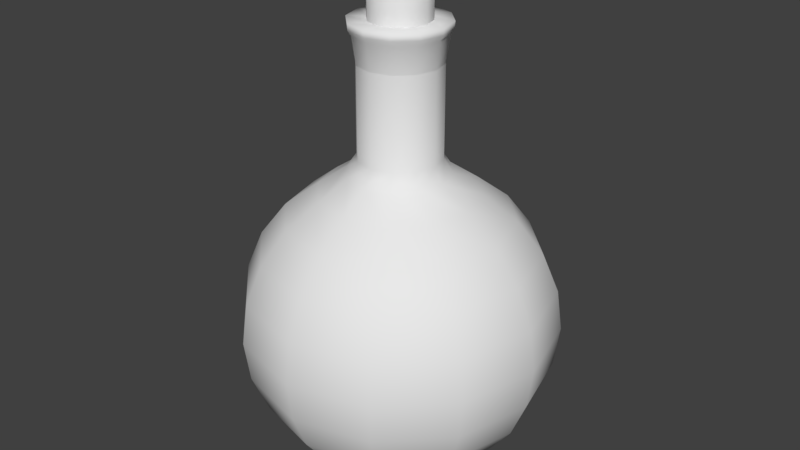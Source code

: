 # Source: healthbonus.blend  (saved by Blender 2.79.2; exported with 4.5.12 LTS)
import bpy
from mathutils import Matrix  # noqa: F401  (used for matrix-valued properties, if any)

bpy.ops.wm.read_factory_settings(use_empty=True)
scene = bpy.context.scene
scene.name = 'Scene'

# ---- collections
col_collection_1 = bpy.data.collections.new('Collection 1'); scene.collection.children.link(col_collection_1)
col_collection_2 = bpy.data.collections.new('Collection 2'); scene.collection.children.link(col_collection_2)
col_collection_3 = bpy.data.collections.new('Collection 3'); scene.collection.children.link(col_collection_3)
col_collection_4 = bpy.data.collections.new('Collection 4'); scene.collection.children.link(col_collection_4)

# ---- world
world_world = bpy.data.worlds.new('World'); scene.world = world_world
world_world.color = (0.05088, 0.05088, 0.05088)
world_world.use_sun_shadow = False
world_world.sun_shadow_jitter_overblur = 0.0
world_world.cycles.sampling_method = 'MANUAL'

# ---- meshes
me_mesh_glass = bpy.data.meshes.new('mesh_glass')
me_mesh_glass.from_pydata([(0.0, 0.7071, 1.573), (0.0, 0.9659, 1.125), (0.0, 0.5, 0.0001264), (0.25, 0.433, 1.732), (0.3536, 0.6124, 1.573), (0.433, 0.75, 1.366), (0.483, 0.8365, 1.125), (0.5, 0.866, 0.8662), (0.483, 0.8365, 0.6073), (0.433, 0.75, 0.3662), (0.3536, 0.6124, 0.159), (0.25, 0.433, 0.0001264), (0.1534, 0.2656, 2.766), (-3.442e-09, 0.3067, 2.766), (0.433, 0.25, 1.732), (0.6124, 0.3536, 1.573), (0.75, 0.433, 1.366), (0.8365, 0.483, 1.125), (0.866, 0.5, 0.8662), (0.8365, 0.483, 0.6073), (0.75, 0.433, 0.3662), (0.6124, 0.3536, 0.159), (0.433, 0.25, 0.0001264), (0.5, 3.8e-07, 1.732), (0.7071, 3.8e-07, 1.573), (0.866, 3.8e-07, 1.366), (0.9659, 3.502e-07, 1.125), (1.0, 3.8e-07, 0.8662), (0.9659, 4.098e-07, 0.6073), (0.866, 3.8e-07, 0.3662), (0.7071, 3.8e-07, 0.159), (0.5, 3.651e-07, 0.0001264), (0.433, -0.25, 1.732), (0.6124, -0.3536, 1.573), (0.75, -0.433, 1.366), (0.8365, -0.483, 1.125), (0.866, -0.5, 0.8662), (0.8365, -0.483, 0.6073), (0.75, -0.433, 0.3662), (0.6124, -0.3536, 0.159), (0.433, -0.25, 0.0001264), (-0.1534, 0.2656, 2.766), (0.25, -0.433, 1.732), (0.3536, -0.6124, 1.573), (0.433, -0.75, 1.366), (0.483, -0.8365, 1.125), (0.5, -0.866, 0.8662), (0.483, -0.8365, 0.6073), (0.433, -0.75, 0.3662), (0.3536, -0.6124, 0.159), (0.25, -0.433, 0.0001264), (-0.2656, 0.1534, 2.766), (-3.079e-08, -0.5, 1.732), (-7.55e-08, -0.7071, 1.573), (-1.589e-08, -0.866, 1.366), (-4.57e-08, -0.9659, 1.125), (-7.55e-08, -1.0, 0.8662), (-4.57e-08, -0.9659, 0.6073), (-4.57e-08, -0.866, 0.3662), (-4.57e-08, -0.7071, 0.159), (-6.06e-08, -0.5, 0.0001264), (-0.3067, 4.103e-07, 2.766), (-0.25, -0.433, 1.732), (-0.3536, -0.6124, 1.573), (-0.433, -0.75, 1.366), (-0.483, -0.8365, 1.125), (-0.5, -0.866, 0.8662), (-0.483, -0.8365, 0.6073), (-0.433, -0.75, 0.3662), (-0.3536, -0.6124, 0.159), (-0.25, -0.433, 0.0001264), (-0.2656, -0.1534, 2.766), (-0.433, -0.25, 1.732), (-0.6124, -0.3536, 1.573), (-0.75, -0.433, 1.366), (-0.8365, -0.483, 1.125), (-0.866, -0.5, 0.8662), (-0.8365, -0.483, 0.6073), (-0.75, -0.433, 0.3662), (-0.6124, -0.3536, 0.159), (-0.433, -0.25, 0.0001264), (-0.1534, -0.2656, 2.766), (-0.5, 4.545e-07, 1.732), (-0.7071, 5.29e-07, 1.573), (-0.866, 4.396e-07, 1.366), (-0.9659, 4.694e-07, 1.125), (-1.0, 5.588e-07, 0.8662), (-0.9659, 4.694e-07, 0.6073), (-0.866, 4.694e-07, 0.3662), (-0.7071, 4.098e-07, 0.159), (-0.5, 4.992e-07, 0.0001264), (4.212e-09, -0.3067, 2.766), (-0.433, 0.25, 1.732), (-0.6124, 0.3536, 1.573), (-0.75, 0.433, 1.366), (-0.8365, 0.483, 1.125), (-0.866, 0.5, 0.8662), (-0.8365, 0.483, 0.6073), (-0.75, 0.433, 0.3662), (-0.6124, 0.3536, 0.159), (-0.433, 0.25, 0.0001264), (0.1534, -0.2656, 2.766), (-0.25, 0.433, 1.732), (-0.3536, 0.6124, 1.573), (-0.433, 0.75, 1.366), (-0.483, 0.8365, 1.125), (-0.5, 0.866, 0.8662), (-0.483, 0.8365, 0.6073), (-0.433, 0.75, 0.3662), (-0.3536, 0.6124, 0.159), (-0.25, 0.433, 0.0001264), (0.2656, -0.1534, 2.766), (8.841e-08, 0.5, 1.732), (1.033e-07, 0.866, 1.366), (2.225e-07, 1.0, 0.8662), (1.033e-07, 0.9659, 0.6073), (1.033e-07, 0.866, 0.3662), (1.391e-08, 0.7071, 0.159), (0.3067, 4.014e-07, 2.766), (0.2656, 0.1534, 2.766), (2.718e-08, 0.3195, 1.855), (0.0, 0.2588, 1.945), (0.1294, 0.2241, 1.945), (0.1597, 0.2767, 1.855), (0.2241, 0.1294, 1.945), (0.2767, 0.1597, 1.855), (0.2588, 4.023e-07, 1.945), (0.3195, 3.96e-07, 1.855), (0.2241, -0.1294, 1.945), (0.2767, -0.1597, 1.855), (0.1294, -0.2241, 1.945), (0.1597, -0.2767, 1.855), (6.458e-09, -0.2588, 1.945), (-3.927e-09, -0.3195, 1.855), (-0.1294, -0.2241, 1.945), (-0.1597, -0.2767, 1.855), (-0.2241, -0.1294, 1.945), (-0.2767, -0.1597, 1.855), (-0.2588, 4.098e-07, 1.945), (-0.3195, 4.231e-07, 1.855), (-0.2241, 0.1294, 1.945), (-0.2767, 0.1597, 1.855), (-0.1294, 0.2241, 1.945), (-0.1597, 0.2767, 1.855), (0.0, 0.2588, 2.522), (-0.1294, 0.2241, 2.522), (0.1294, 0.2241, 2.522), (0.2241, 0.1294, 2.522), (0.2588, 4.023e-07, 2.522), (0.2241, -0.1294, 2.522), (0.1294, -0.2241, 2.522), (6.458e-09, -0.2588, 2.522), (-0.1294, -0.2241, 2.522), (-0.2241, -0.1294, 2.522), (-0.2588, 4.098e-07, 2.522), (-0.2241, 0.1294, 2.522), (-0.1421, 0.2461, 2.694), (-0.1515, 0.2624, 2.725), (-2.216e-09, 0.303, 2.725), (-1.459e-09, 0.2842, 2.694), (0.1515, 0.2624, 2.725), (0.1421, 0.2461, 2.694), (0.2624, 0.1515, 2.725), (0.2461, 0.1421, 2.694), (0.303, 4.03e-07, 2.725), (0.2842, 4.03e-07, 2.694), (0.2624, -0.1515, 2.725), (0.2461, -0.1421, 2.694), (0.1515, -0.2624, 2.725), (0.1421, -0.2461, 2.694), (5.346e-09, -0.303, 2.725), (5.632e-09, -0.2842, 2.694), (-0.1515, -0.2624, 2.725), (-0.1421, -0.2461, 2.694), (-0.2624, -0.1515, 2.725), (-0.2461, -0.1421, 2.694), (-0.303, 4.117e-07, 2.725), (-0.2842, 4.111e-07, 2.694), (-0.2624, 0.1515, 2.725), (-0.2461, 0.1421, 2.694), (0.09459, 0.1638, 2.766), (4.343e-09, 0.1892, 2.766), (-0.09459, 0.1638, 2.766), (-0.1638, 0.09459, 2.766), (-0.1892, 4.081e-07, 2.766), (-0.1638, -0.09459, 2.766), (-0.09459, -0.1638, 2.766), (9.064e-09, -0.1892, 2.766), (0.09459, -0.1638, 2.766), (0.1638, -0.09459, 2.766), (0.1892, 4.027e-07, 2.766), (0.1638, 0.09459, 2.766), (-0.1294, 0.2241, 2.522), (0.0, 0.2588, 2.522), (-0.2241, 0.1294, 2.522), (0.1294, 0.2241, 2.522), (-0.2588, 4.098e-07, 2.522), (-0.2241, -0.1294, 2.522), (-0.1294, -0.2241, 2.522), (0.1294, -0.2241, 2.522), (6.458e-09, -0.2588, 2.522), (0.2241, -0.1294, 2.522), (0.2588, 4.023e-07, 2.522), (0.2241, 0.1294, 2.522)], [], [(0, 112, 3, 4), (2, 117, 10, 11), (115, 114, 7, 8), (113, 0, 4, 5), (23, 127, 129, 32), (116, 115, 8, 9), (1, 113, 5, 6), (102, 143, 120, 112), (117, 116, 9, 10), (114, 1, 6, 7), (9, 8, 19, 20), (6, 5, 16, 17), (162, 160, 12, 119), (10, 9, 20, 21), (7, 6, 17, 18), (4, 3, 14, 15), (11, 10, 21, 22), (8, 7, 18, 19), (5, 4, 15, 16), (52, 133, 135, 62), (19, 18, 27, 28), (16, 15, 24, 25), (11, 22, 31), (3, 123, 125, 14), (20, 19, 28, 29), (17, 16, 25, 26), (164, 162, 119, 118), (21, 20, 29, 30), (18, 17, 26, 27), (15, 14, 23, 24), (22, 21, 30, 31), (30, 29, 38, 39), (27, 26, 35, 36), (24, 23, 32, 33), (31, 30, 39, 40), (28, 27, 36, 37), (25, 24, 33, 34), (11, 31, 40), (172, 170, 91, 81), (29, 28, 37, 38), (26, 25, 34, 35), (166, 164, 118, 111), (14, 125, 127, 23), (38, 37, 47, 48), (35, 34, 44, 45), (168, 166, 111, 101), (39, 38, 48, 49), (36, 35, 45, 46), (33, 32, 42, 43), (40, 39, 49, 50), (37, 36, 46, 47), (34, 33, 43, 44), (11, 40, 50), (50, 49, 59, 60), (47, 46, 56, 57), (44, 43, 53, 54), (11, 50, 60), (48, 47, 57, 58), (45, 44, 54, 55), (170, 168, 101, 91), (49, 48, 58, 59), (46, 45, 55, 56), (43, 42, 52, 53), (62, 135, 137, 72), (59, 58, 68, 69), (56, 55, 65, 66), (53, 52, 62, 63), (60, 59, 69, 70), (57, 56, 66, 67), (54, 53, 63, 64), (11, 60, 70), (72, 137, 139, 82), (58, 57, 67, 68), (55, 54, 64, 65), (11, 70, 80), (82, 139, 141, 92), (68, 67, 77, 78), (65, 64, 74, 75), (174, 172, 81, 71), (69, 68, 78, 79), (66, 65, 75, 76), (63, 62, 72, 73), (70, 69, 79, 80), (67, 66, 76, 77), (64, 63, 73, 74), (73, 72, 82, 83), (80, 79, 89, 90), (77, 76, 86, 87), (74, 73, 83, 84), (11, 80, 90), (42, 131, 133, 52), (78, 77, 87, 88), (75, 74, 84, 85), (176, 174, 71, 61), (79, 78, 88, 89), (76, 75, 85, 86), (178, 176, 61, 51), (89, 88, 98, 99), (86, 85, 95, 96), (83, 82, 92, 93), (90, 89, 99, 100), (87, 86, 96, 97), (84, 83, 93, 94), (11, 90, 100), (32, 129, 131, 42), (88, 87, 97, 98), (85, 84, 94, 95), (94, 93, 103, 104), (11, 100, 110), (160, 158, 13, 12), (98, 97, 107, 108), (95, 94, 104, 105), (157, 178, 51, 41), (99, 98, 108, 109), (96, 95, 105, 106), (93, 92, 102, 103), (100, 99, 109, 110), (97, 96, 106, 107), (103, 102, 112, 0), (110, 109, 117, 2), (107, 106, 114, 115), (104, 103, 0, 113), (11, 110, 2), (92, 141, 143, 102), (108, 107, 115, 116), (105, 104, 113, 1), (158, 157, 41, 13), (109, 108, 116, 117), (106, 105, 1, 114), (123, 120, 121, 122), (122, 124, 125, 123), (127, 125, 124, 126), (129, 127, 126, 128), (131, 129, 128, 130), (133, 131, 130, 132), (132, 134, 135, 133), (137, 135, 134, 136), (139, 137, 136, 138), (138, 140, 141, 139), (143, 141, 140, 142), (120, 143, 142, 121), (112, 120, 123, 3), (121, 142, 192, 193), (142, 140, 194, 192), (122, 121, 193, 195), (140, 138, 196, 194), (138, 136, 197, 196), (136, 134, 198, 197), (132, 130, 199, 200), (130, 128, 201, 199), (128, 126, 202, 201), (134, 132, 200, 198), (126, 124, 203, 202), (124, 122, 195, 203), (144, 145, 156, 159), (159, 156, 157, 158), (145, 155, 179, 156), (156, 179, 178, 157), (146, 144, 159, 161), (161, 159, 158, 160), (155, 154, 177, 179), (179, 177, 176, 178), (154, 153, 175, 177), (177, 175, 174, 176), (153, 152, 173, 175), (175, 173, 172, 174), (151, 150, 169, 171), (171, 169, 168, 170), (150, 149, 167, 169), (169, 167, 166, 168), (149, 148, 165, 167), (167, 165, 164, 166), (152, 151, 171, 173), (173, 171, 170, 172), (148, 147, 163, 165), (165, 163, 162, 164), (147, 146, 161, 163), (163, 161, 160, 162), (91, 101, 188, 187), (111, 118, 190, 189), (51, 61, 184, 183), (61, 71, 185, 184), (119, 12, 180, 191), (41, 51, 183, 182), (81, 91, 187, 186), (13, 41, 182, 181), (101, 111, 189, 188), (118, 119, 191, 190), (71, 81, 186, 185), (12, 13, 181, 180)])
me_mesh_glass.polygons.foreach_set('use_smooth', [True] * 190)
_k = set([(144, 145), (144, 146), (145, 155), (146, 147), (147, 148), (148, 149), (149, 150), (150, 151), (151, 152), (152, 153), (153, 154), (154, 155), (192, 193), (192, 194), (193, 195), (194, 196), (195, 203), (196, 197), (197, 198), (198, 200), (199, 200), (199, 201), (201, 202), (202, 203)])
me_mesh_glass.attributes.new('sharp_edge', 'BOOLEAN', 'EDGE').data.foreach_set('value', [ (min(e.vertices), max(e.vertices)) in _k for e in me_mesh_glass.edges])
_uv = me_mesh_glass.uv_layers.new(name='UVMap')
_uv.uv.foreach_set('vector', [0.5461, 0.6993, 0.5393, 0.6673, 0.6205, 0.6226, 0.6426, 0.6467, 0.6138, 0.9322, 0.5885, 0.8879, 0.774, 0.7888, 0.8181, 0.8147, 0.5675, 0.8157, 0.5598, 0.7774, 0.6937, 0.7075, 0.7196, 0.7368, 0.5512, 0.7269, 0.5461, 0.6993, 0.6426, 0.6467, 0.6609, 0.6681, 0.6704, 0.4504, 0.64, 0.4584, 0.6032, 0.3913, 0.6257, 0.369, 0.575, 0.8464, 0.5675, 0.8157, 0.7196, 0.7368, 0.7414, 0.7596, 0.5554, 0.7521, 0.5512, 0.7269, 0.6609, 0.6681, 0.6772, 0.6877, 0.4466, 0.6654, 0.4554, 0.6357, 0.5318, 0.6374, 0.5393, 0.6673, 0.5885, 0.8879, 0.575, 0.8464, 0.7414, 0.7596, 0.774, 0.7888, 0.5598, 0.7774, 0.5554, 0.7521, 0.6772, 0.6877, 0.6937, 0.7075, 0.7414, 0.7596, 0.7196, 0.7368, 0.812, 0.5924, 0.8424, 0.6013, 0.6772, 0.6877, 0.6609, 0.6681, 0.7265, 0.5623, 0.7506, 0.5711, 0.5293, 0.496, 0.5201, 0.5143, 0.516, 0.5108, 0.524, 0.495, 0.774, 0.7888, 0.7414, 0.7596, 0.8424, 0.6013, 0.8853, 0.6104, 0.6937, 0.7075, 0.6772, 0.6877, 0.7506, 0.5711, 0.7748, 0.5799, 0.6426, 0.6467, 0.6205, 0.6226, 0.6685, 0.5432, 0.6999, 0.553, 0.8181, 0.8147, 0.774, 0.7888, 0.8853, 0.6104, 0.9368, 0.6109, 0.7196, 0.7368, 0.6937, 0.7075, 0.7748, 0.5799, 0.812, 0.5924, 0.6609, 0.6681, 0.6426, 0.6467, 0.6999, 0.553, 0.7265, 0.5623, 0.4536, 0.319, 0.4613, 0.3499, 0.3942, 0.3868, 0.3723, 0.3637, 0.812, 0.5924, 0.7748, 0.5799, 0.7814, 0.4289, 0.8199, 0.4211, 0.7265, 0.5623, 0.6999, 0.553, 0.7027, 0.4431, 0.7305, 0.4378, 0.9569, 0.1627, 0.918, 0.1851, 0.8732, 0.1851, 0.6205, 0.6226, 0.5988, 0.6005, 0.6384, 0.535, 0.6685, 0.5432, 0.8424, 0.6013, 0.812, 0.5924, 0.8199, 0.4211, 0.8508, 0.4135, 0.7506, 0.5711, 0.7265, 0.5623, 0.7305, 0.4378, 0.7559, 0.4334, 0.5282, 0.4756, 0.5293, 0.496, 0.524, 0.495, 0.5231, 0.4774, 0.8853, 0.6104, 0.8424, 0.6013, 0.8508, 0.4135, 0.8927, 0.4, 0.7748, 0.5799, 0.7506, 0.5711, 0.7559, 0.4334, 0.7814, 0.4289, 0.6999, 0.553, 0.6685, 0.5432, 0.6704, 0.4504, 0.7027, 0.4431, 0.9368, 0.6109, 0.8853, 0.6104, 0.8927, 0.4, 0.938, 0.3747, 0.8927, 0.4, 0.8508, 0.4135, 0.7642, 0.2465, 0.7939, 0.2137, 0.7814, 0.4289, 0.7559, 0.4334, 0.6916, 0.3113, 0.7115, 0.2946, 0.7027, 0.4431, 0.6704, 0.4504, 0.6257, 0.369, 0.6502, 0.3465, 0.938, 0.3747, 0.8927, 0.4, 0.7939, 0.2137, 0.8208, 0.169, 0.8199, 0.4211, 0.7814, 0.4289, 0.7115, 0.2946, 0.7411, 0.2685, 0.7305, 0.4378, 0.7027, 0.4431, 0.6502, 0.3465, 0.6718, 0.3279, 0.9569, 0.1627, 0.8732, 0.1851, 0.8343, 0.1627, 0.4612, 0.4615, 0.4783, 0.4503, 0.4801, 0.4554, 0.4653, 0.465, 0.8508, 0.4135, 0.8199, 0.4211, 0.7411, 0.2685, 0.7642, 0.2465, 0.7559, 0.4334, 0.7305, 0.4378, 0.6718, 0.3279, 0.6916, 0.3113, 0.517, 0.4585, 0.5282, 0.4756, 0.5231, 0.4774, 0.5135, 0.4625, 0.6685, 0.5432, 0.6384, 0.535, 0.64, 0.4584, 0.6704, 0.4504, 0.7642, 0.2465, 0.7411, 0.2685, 0.5965, 0.1758, 0.6055, 0.145, 0.6916, 0.3113, 0.6718, 0.3279, 0.5659, 0.2621, 0.5749, 0.2378, 0.4987, 0.4492, 0.517, 0.4585, 0.5135, 0.4625, 0.4978, 0.4545, 0.7939, 0.2137, 0.7642, 0.2465, 0.6055, 0.145, 0.6149, 0.1016, 0.7115, 0.2946, 0.6916, 0.3113, 0.5749, 0.2378, 0.5839, 0.2133, 0.6502, 0.3465, 0.6257, 0.369, 0.5464, 0.3209, 0.5564, 0.2891, 0.8208, 0.169, 0.7939, 0.2137, 0.6149, 0.1016, 0.616, 0.04901, 0.7411, 0.2685, 0.7115, 0.2946, 0.5839, 0.2133, 0.5965, 0.1758, 0.6718, 0.3279, 0.6502, 0.3465, 0.5564, 0.2891, 0.5659, 0.2621, 0.9569, 0.1627, 0.8343, 0.1627, 0.8119, 0.1238, 0.616, 0.04901, 0.6149, 0.1016, 0.4036, 0.09412, 0.3777, 0.04783, 0.5965, 0.1758, 0.5839, 0.2133, 0.4326, 0.2067, 0.4248, 0.1679, 0.5659, 0.2621, 0.5564, 0.2891, 0.4465, 0.2863, 0.4414, 0.2581, 0.9569, 0.1627, 0.8119, 0.1238, 0.8119, 0.07894, 0.6055, 0.145, 0.5965, 0.1758, 0.4248, 0.1679, 0.4173, 0.1366, 0.5749, 0.2378, 0.5659, 0.2621, 0.4414, 0.2581, 0.437, 0.2325, 0.4783, 0.4503, 0.4987, 0.4492, 0.4978, 0.4545, 0.4801, 0.4554, 0.6149, 0.1016, 0.6055, 0.145, 0.4173, 0.1366, 0.4036, 0.09412, 0.5839, 0.2133, 0.5749, 0.2378, 0.437, 0.2325, 0.4326, 0.2067, 0.5564, 0.2891, 0.5464, 0.3209, 0.4536, 0.319, 0.4465, 0.2863, 0.3723, 0.3637, 0.3942, 0.3868, 0.3546, 0.4523, 0.3243, 0.4432, 0.4036, 0.09412, 0.4173, 0.1366, 0.2501, 0.2239, 0.2171, 0.1941, 0.4326, 0.2067, 0.437, 0.2325, 0.315, 0.297, 0.2984, 0.2769, 0.4465, 0.2863, 0.4536, 0.319, 0.3723, 0.3637, 0.35, 0.3389, 0.3777, 0.04783, 0.4036, 0.09412, 0.2171, 0.1941, 0.1718, 0.1676, 0.4248, 0.1679, 0.4326, 0.2067, 0.2984, 0.2769, 0.2722, 0.2471, 0.4414, 0.2581, 0.4465, 0.2863, 0.35, 0.3389, 0.3315, 0.317, 0.9569, 0.1627, 0.8119, 0.07894, 0.8343, 0.0401, 0.3243, 0.4432, 0.3546, 0.4523, 0.3531, 0.5289, 0.3224, 0.536, 0.4173, 0.1366, 0.4248, 0.1679, 0.2722, 0.2471, 0.2501, 0.2239, 0.437, 0.2325, 0.4414, 0.2581, 0.3315, 0.317, 0.315, 0.297, 0.9569, 0.1627, 0.8343, 0.0401, 0.8732, 0.01767, 0.3224, 0.536, 0.3531, 0.5289, 0.3899, 0.596, 0.3672, 0.6173, 0.2501, 0.2239, 0.2722, 0.2471, 0.1799, 0.3921, 0.1492, 0.3831, 0.315, 0.297, 0.3315, 0.317, 0.2659, 0.423, 0.2417, 0.4139, 0.452, 0.4798, 0.4612, 0.4615, 0.4653, 0.465, 0.4572, 0.4807, 0.2171, 0.1941, 0.2501, 0.2239, 0.1492, 0.3831, 0.106, 0.3739, 0.2984, 0.2769, 0.315, 0.297, 0.2417, 0.4139, 0.2173, 0.4048, 0.35, 0.3389, 0.3723, 0.3637, 0.3243, 0.4432, 0.2927, 0.4327, 0.1718, 0.1676, 0.2171, 0.1941, 0.106, 0.3739, 0.05395, 0.3737, 0.2722, 0.2471, 0.2984, 0.2769, 0.2173, 0.4048, 0.1799, 0.3921, 0.3315, 0.317, 0.35, 0.3389, 0.2927, 0.4327, 0.2659, 0.423, 0.2927, 0.4327, 0.3243, 0.4432, 0.3224, 0.536, 0.29, 0.5427, 0.05395, 0.3737, 0.106, 0.3739, 0.0997, 0.5848, 0.05494, 0.6104, 0.1799, 0.3921, 0.2173, 0.4048, 0.211, 0.556, 0.1725, 0.5637, 0.2659, 0.423, 0.2927, 0.4327, 0.29, 0.5427, 0.262, 0.5476, 0.9569, 0.1627, 0.8732, 0.01767, 0.918, 0.01767, 0.5464, 0.3209, 0.5378, 0.3515, 0.4613, 0.3499, 0.4536, 0.319, 0.1492, 0.3831, 0.1799, 0.3921, 0.1725, 0.5637, 0.1415, 0.5712, 0.2417, 0.4139, 0.2659, 0.423, 0.262, 0.5476, 0.2366, 0.5518, 0.4531, 0.5002, 0.452, 0.4798, 0.4572, 0.4807, 0.4581, 0.4984, 0.106, 0.3739, 0.1492, 0.3831, 0.1415, 0.5712, 0.0997, 0.5848, 0.2173, 0.4048, 0.2417, 0.4139, 0.2366, 0.5518, 0.211, 0.556, 0.4643, 0.5173, 0.4531, 0.5002, 0.4581, 0.4984, 0.4677, 0.5132, 0.0997, 0.5848, 0.1415, 0.5712, 0.2288, 0.7378, 0.1995, 0.7704, 0.211, 0.556, 0.2366, 0.5518, 0.3011, 0.6736, 0.2812, 0.6901, 0.29, 0.5427, 0.3224, 0.536, 0.3672, 0.6173, 0.3426, 0.6392, 0.05494, 0.6104, 0.0997, 0.5848, 0.1995, 0.7704, 0.1737, 0.8146, 0.1725, 0.5637, 0.211, 0.556, 0.2812, 0.6901, 0.2517, 0.7159, 0.262, 0.5476, 0.29, 0.5427, 0.3426, 0.6392, 0.3209, 0.6574, 0.9569, 0.1627, 0.918, 0.01767, 0.9569, 0.0401, 0.6257, 0.369, 0.6032, 0.3913, 0.5378, 0.3515, 0.5464, 0.3209, 0.1415, 0.5712, 0.1725, 0.5637, 0.2517, 0.7159, 0.2288, 0.7378, 0.2366, 0.5518, 0.262, 0.5476, 0.3209, 0.6574, 0.3011, 0.6736, 0.3209, 0.6574, 0.3426, 0.6392, 0.4363, 0.6965, 0.4268, 0.723, 0.9569, 0.1627, 0.9569, 0.0401, 0.9793, 0.07894, 0.5201, 0.5143, 0.5029, 0.5254, 0.5011, 0.5204, 0.516, 0.5108, 0.2288, 0.7378, 0.2517, 0.7159, 0.3963, 0.8081, 0.3874, 0.8384, 0.3011, 0.6736, 0.3209, 0.6574, 0.4268, 0.723, 0.4178, 0.7469, 0.4825, 0.5266, 0.4643, 0.5173, 0.4677, 0.5132, 0.4835, 0.5213, 0.1995, 0.7704, 0.2288, 0.7378, 0.3874, 0.8384, 0.3784, 0.8811, 0.2812, 0.6901, 0.3011, 0.6736, 0.4178, 0.7469, 0.4088, 0.771, 0.3426, 0.6392, 0.3672, 0.6173, 0.4466, 0.6654, 0.4363, 0.6965, 0.1737, 0.8146, 0.1995, 0.7704, 0.3784, 0.8811, 0.3782, 0.9322, 0.2517, 0.7159, 0.2812, 0.6901, 0.4088, 0.771, 0.3963, 0.8081, 0.4363, 0.6965, 0.4466, 0.6654, 0.5393, 0.6673, 0.5461, 0.6993, 0.3782, 0.9322, 0.3784, 0.8811, 0.5885, 0.8879, 0.6138, 0.9322, 0.3963, 0.8081, 0.4088, 0.771, 0.5598, 0.7774, 0.5675, 0.8157, 0.4268, 0.723, 0.4363, 0.6965, 0.5461, 0.6993, 0.5512, 0.7269, 0.9569, 0.1627, 0.9793, 0.07894, 0.9793, 0.1238, 0.3672, 0.6173, 0.3899, 0.596, 0.4554, 0.6357, 0.4466, 0.6654, 0.3874, 0.8384, 0.3963, 0.8081, 0.5675, 0.8157, 0.575, 0.8464, 0.4178, 0.7469, 0.4268, 0.723, 0.5512, 0.7269, 0.5554, 0.7521, 0.5029, 0.5254, 0.4825, 0.5266, 0.4835, 0.5213, 0.5011, 0.5204, 0.3784, 0.8811, 0.3874, 0.8384, 0.575, 0.8464, 0.5885, 0.8879, 0.4088, 0.771, 0.4178, 0.7469, 0.5554, 0.7521, 0.5598, 0.7774, 0.5988, 0.6005, 0.5318, 0.6374, 0.527, 0.6091, 0.5833, 0.5857, 0.5833, 0.5857, 0.6202, 0.5224, 0.6384, 0.535, 0.5988, 0.6005, 0.64, 0.4584, 0.6384, 0.535, 0.6202, 0.5224, 0.6189, 0.4648, 0.6032, 0.3913, 0.64, 0.4584, 0.6189, 0.4648, 0.5878, 0.4075, 0.5378, 0.3515, 0.6032, 0.3913, 0.5878, 0.4075, 0.5323, 0.3733, 0.4613, 0.3499, 0.5378, 0.3515, 0.5323, 0.3733, 0.4673, 0.3716, 0.4673, 0.3716, 0.4101, 0.4027, 0.3942, 0.3868, 0.4613, 0.3499, 0.3546, 0.4523, 0.3942, 0.3868, 0.4101, 0.4027, 0.3761, 0.4583, 0.3531, 0.5289, 0.3546, 0.4523, 0.3761, 0.4583, 0.3745, 0.5235, 0.3745, 0.5235, 0.4056, 0.5809, 0.3899, 0.596, 0.3531, 0.5289, 0.4554, 0.6357, 0.3899, 0.596, 0.4056, 0.5809, 0.4611, 0.615, 0.5318, 0.6374, 0.4554, 0.6357, 0.4611, 0.615, 0.527, 0.6091, 0.5393, 0.6673, 0.5318, 0.6374, 0.5988, 0.6005, 0.6205, 0.6226, 0.527, 0.6091, 0.4611, 0.615, 0.4764, 0.5664, 0.5164, 0.5664, 0.4611, 0.615, 0.4056, 0.5809, 0.4356, 0.5573, 0.4764, 0.5664, 0.5833, 0.5857, 0.527, 0.6091, 0.5164, 0.5664, 0.553, 0.5429, 0.4056, 0.5809, 0.3745, 0.5235, 0.4054, 0.5174, 0.4356, 0.5573, 0.3745, 0.5235, 0.3761, 0.4583, 0.4054, 0.4696, 0.4054, 0.5174, 0.3761, 0.4583, 0.4101, 0.4027, 0.4299, 0.4282, 0.4054, 0.4696, 0.4673, 0.3716, 0.5323, 0.3733, 0.5085, 0.4023, 0.4721, 0.4029, 0.5323, 0.3733, 0.5878, 0.4075, 0.5564, 0.4289, 0.5085, 0.4023, 0.5878, 0.4075, 0.6189, 0.4648, 0.5728, 0.4702, 0.5564, 0.4289, 0.4101, 0.4027, 0.4673, 0.3716, 0.4721, 0.4029, 0.4299, 0.4282, 0.6189, 0.4648, 0.6202, 0.5224, 0.5678, 0.5086, 0.5728, 0.4702, 0.6202, 0.5224, 0.5833, 0.5857, 0.553, 0.5429, 0.5678, 0.5086, 0.5164, 0.5664, 0.4764, 0.5664, 0.4791, 0.5377, 0.5097, 0.5369, 0.5097, 0.5369, 0.4791, 0.5377, 0.4825, 0.5266, 0.5029, 0.5254, 0.4764, 0.5664, 0.4356, 0.5573, 0.4591, 0.5255, 0.4791, 0.5377, 0.4791, 0.5377, 0.4591, 0.5255, 0.4643, 0.5173, 0.4825, 0.5266, 0.553, 0.5429, 0.5164, 0.5664, 0.5097, 0.5369, 0.531, 0.5192, 0.531, 0.5192, 0.5097, 0.5369, 0.5029, 0.5254, 0.5201, 0.5143, 0.4356, 0.5573, 0.4054, 0.5174, 0.4445, 0.5062, 0.4591, 0.5255, 0.4591, 0.5255, 0.4445, 0.5062, 0.4531, 0.5002, 0.4643, 0.5173, 0.4054, 0.5174, 0.4054, 0.4696, 0.4425, 0.4791, 0.4445, 0.5062, 0.4445, 0.5062, 0.4425, 0.4791, 0.452, 0.4798, 0.4531, 0.5002, 0.4054, 0.4696, 0.4299, 0.4282, 0.4547, 0.4522, 0.4425, 0.4791, 0.4425, 0.4791, 0.4547, 0.4522, 0.4612, 0.4615, 0.452, 0.4798, 0.4721, 0.4029, 0.5085, 0.4023, 0.5003, 0.4394, 0.477, 0.4419, 0.477, 0.4419, 0.5003, 0.4394, 0.4987, 0.4492, 0.4783, 0.4503, 0.5085, 0.4023, 0.5564, 0.4289, 0.5238, 0.4505, 0.5003, 0.4394, 0.5003, 0.4394, 0.5238, 0.4505, 0.517, 0.4585, 0.4987, 0.4492, 0.5564, 0.4289, 0.5728, 0.4702, 0.5375, 0.4733, 0.5238, 0.4505, 0.5238, 0.4505, 0.5375, 0.4733, 0.5282, 0.4756, 0.517, 0.4585, 0.4299, 0.4282, 0.4721, 0.4029, 0.477, 0.4419, 0.4547, 0.4522, 0.4547, 0.4522, 0.477, 0.4419, 0.4783, 0.4503, 0.4612, 0.4615, 0.5728, 0.4702, 0.5678, 0.5086, 0.5428, 0.5, 0.5375, 0.4733, 0.5375, 0.4733, 0.5428, 0.5, 0.5293, 0.496, 0.5282, 0.4756, 0.5678, 0.5086, 0.553, 0.5429, 0.531, 0.5192, 0.5428, 0.5, 0.5428, 0.5, 0.531, 0.5192, 0.5201, 0.5143, 0.5293, 0.496, 0.4801, 0.4554, 0.4978, 0.4545, 0.4953, 0.4672, 0.4843, 0.4677, 0.5135, 0.4625, 0.5231, 0.4774, 0.5108, 0.4816, 0.505, 0.4723, 0.4677, 0.5132, 0.4581, 0.4984, 0.4704, 0.4942, 0.4763, 0.5034, 0.4581, 0.4984, 0.4572, 0.4807, 0.47, 0.4832, 0.4704, 0.4942, 0.524, 0.495, 0.516, 0.5108, 0.5062, 0.5022, 0.5113, 0.4925, 0.4835, 0.5213, 0.4677, 0.5132, 0.4763, 0.5034, 0.486, 0.5085, 0.4653, 0.465, 0.4801, 0.4554, 0.4843, 0.4677, 0.4751, 0.4735, 0.5011, 0.5204, 0.4835, 0.5213, 0.486, 0.5085, 0.4969, 0.5081, 0.4978, 0.4545, 0.5135, 0.4625, 0.505, 0.4723, 0.4953, 0.4672, 0.5231, 0.4774, 0.524, 0.495, 0.5113, 0.4925, 0.5108, 0.4816, 0.4572, 0.4807, 0.4653, 0.465, 0.4751, 0.4735, 0.47, 0.4832, 0.516, 0.5108, 0.5011, 0.5204, 0.4969, 0.5081, 0.5062, 0.5022])
me_mesh_glass.materials.append(None)
me_mesh_glass.use_remesh_preserve_volume = False
me_mesh_glass.use_remesh_preserve_attributes = False
me_mesh_glass.use_mirror_vertex_groups = False
me_mesh_glass.update()
me_mesh_liquid = bpy.data.meshes.new('mesh_liquid')
me_mesh_liquid.from_pydata([(0.4481, 0.7761, 0.8177), (0.7761, 0.4481, 0.8177), (0.8962, 3.855e-07, 0.8177), (0.7761, -0.4481, 0.8177), (0.4481, -0.7761, 0.8177), (-6.336e-08, -0.8962, 0.8177), (-0.4481, -0.7761, 0.8177), (-0.7761, -0.4481, 0.8177), (-0.8962, 5.458e-07, 0.8177), (-0.7761, 0.4481, 0.8177), (-0.4481, 0.7761, 0.8177), (2.037e-07, 0.8962, 0.8177), (4.298e-09, 0.4481, 0.04161), (0.4328, 0.7497, 0.5858), (0.3881, 0.6721, 0.3696), (0.3169, 0.5488, 0.184), (0.224, 0.3881, 0.04161), (0.7497, 0.4328, 0.5858), (0.6721, 0.3881, 0.3696), (0.5488, 0.3169, 0.184), (0.3881, 0.2241, 0.04161), (0.8657, 4.122e-07, 0.5858), (0.7761, 3.855e-07, 0.3696), (0.6337, 3.855e-07, 0.184), (0.4481, 3.722e-07, 0.04161), (0.7497, -0.4328, 0.5858), (0.6721, -0.3881, 0.3696), (0.5488, -0.3169, 0.184), (0.3881, -0.224, 0.04161), (0.4328, -0.7497, 0.5858), (0.3881, -0.6721, 0.3696), (0.3169, -0.5488, 0.184), (0.224, -0.3881, 0.04161), (-3.665e-08, -0.8657, 0.5858), (-3.665e-08, -0.7761, 0.3696), (-3.665e-08, -0.6337, 0.184), (-5.001e-08, -0.4481, 0.04161), (-0.4328, -0.7497, 0.5858), (-0.3881, -0.6721, 0.3696), (-0.3169, -0.5488, 0.184), (-0.224, -0.3881, 0.04161), (-0.7497, -0.4328, 0.5858), (-0.6721, -0.3881, 0.3696), (-0.5488, -0.3169, 0.184), (-0.3881, -0.224, 0.04161), (-0.8657, 4.656e-07, 0.5858), (-0.7761, 4.656e-07, 0.3696), (-0.6337, 4.122e-07, 0.184), (-0.4481, 4.923e-07, 0.04161), (-0.7497, 0.4328, 0.5858), (-0.6721, 0.3881, 0.3696), (-0.5488, 0.3169, 0.184), (-0.3881, 0.2241, 0.04161), (-0.4328, 0.7497, 0.5858), (-0.3881, 0.6721, 0.3696), (-0.3169, 0.5488, 0.184), (-0.224, 0.3881, 0.04161), (9.689e-08, 0.8657, 0.5858), (9.689e-08, 0.7761, 0.3696), (1.676e-08, 0.6337, 0.184)], [], [(10, 6, 2), (2, 1, 0), (0, 11, 2), (10, 9, 8), (8, 7, 6), (6, 5, 4), (4, 3, 6), (2, 11, 10), (10, 8, 6), (6, 3, 2), (59, 16, 12), (11, 13, 57), (57, 14, 58), (58, 15, 59), (14, 17, 18), (15, 18, 19), (16, 19, 20), (0, 17, 13), (1, 21, 17), (16, 20, 24), (17, 22, 18), (18, 23, 19), (19, 24, 20), (22, 27, 23), (23, 28, 24), (2, 25, 21), (16, 24, 28), (21, 26, 22), (26, 29, 30), (27, 30, 31), (27, 32, 28), (3, 29, 25), (16, 28, 32), (31, 36, 32), (4, 33, 29), (16, 32, 36), (29, 34, 30), (30, 35, 31), (34, 39, 35), (36, 39, 40), (5, 37, 33), (16, 36, 40), (33, 38, 34), (16, 40, 44), (37, 42, 38), (39, 42, 43), (40, 43, 44), (6, 41, 37), (44, 47, 48), (7, 45, 41), (16, 44, 48), (41, 46, 42), (42, 47, 43), (46, 51, 47), (48, 51, 52), (8, 49, 45), (16, 48, 52), (45, 50, 46), (16, 52, 56), (49, 54, 50), (50, 55, 51), (52, 55, 56), (9, 53, 49), (55, 12, 56), (10, 57, 53), (16, 56, 12), (53, 58, 54), (54, 59, 55), (59, 15, 16), (11, 0, 13), (57, 13, 14), (58, 14, 15), (14, 13, 17), (15, 14, 18), (16, 15, 19), (0, 1, 17), (1, 2, 21), (17, 21, 22), (18, 22, 23), (19, 23, 24), (22, 26, 27), (23, 27, 28), (2, 3, 25), (21, 25, 26), (26, 25, 29), (27, 26, 30), (27, 31, 32), (3, 4, 29), (31, 35, 36), (4, 5, 33), (29, 33, 34), (30, 34, 35), (34, 38, 39), (36, 35, 39), (5, 6, 37), (33, 37, 38), (37, 41, 42), (39, 38, 42), (40, 39, 43), (6, 7, 41), (44, 43, 47), (7, 8, 45), (41, 45, 46), (42, 46, 47), (46, 50, 51), (48, 47, 51), (8, 9, 49), (45, 49, 50), (49, 53, 54), (50, 54, 55), (52, 51, 55), (9, 10, 53), (55, 59, 12), (10, 11, 57), (53, 57, 58), (54, 58, 59)])
me_mesh_liquid.polygons.foreach_set('use_smooth', [True] * 116)
_uv = me_mesh_liquid.uv_layers.new(name='UVMap')
_uv.uv.foreach_set('vector', [0.9364, 0.5448, 0.6851, 0.9668, 0.4453, 0.5382, 0.4453, 0.5382, 0.5504, 0.4359, 0.6927, 0.3998, 0.6927, 0.3998, 0.834, 0.4396, 0.4453, 0.5382, 0.9364, 0.5448, 0.9725, 0.6871, 0.9326, 0.8284, 0.9326, 0.8284, 0.8274, 0.9308, 0.6851, 0.9668, 0.6851, 0.9668, 0.5439, 0.9269, 0.4415, 0.8218, 0.4415, 0.8218, 0.4054, 0.6795, 0.6851, 0.9668, 0.4453, 0.5382, 0.834, 0.4396, 0.9364, 0.5448, 0.9364, 0.5448, 0.9326, 0.8284, 0.6851, 0.9668, 0.6851, 0.9668, 0.4054, 0.6795, 0.4453, 0.5382, 0.4069, 0.2355, 0.3814, 0.2921, 0.3716, 0.255, 0.5539, 0.1563, 0.5214, 0.294, 0.4946, 0.1883, 0.4946, 0.1883, 0.4682, 0.2933, 0.447, 0.2138, 0.447, 0.2138, 0.4224, 0.2926, 0.4069, 0.2355, 0.4682, 0.2933, 0.4923, 0.4005, 0.4446, 0.3721, 0.4224, 0.2926, 0.4446, 0.3721, 0.4055, 0.3488, 0.3814, 0.2921, 0.4055, 0.3488, 0.3716, 0.3288, 0.5889, 0.2957, 0.4923, 0.4005, 0.5214, 0.294, 0.5504, 0.4359, 0.4126, 0.4784, 0.4923, 0.4005, 0.3814, 0.2921, 0.3716, 0.3288, 0.3452, 0.3555, 0.4923, 0.4005, 0.3866, 0.4305, 0.4446, 0.3721, 0.4446, 0.3721, 0.3646, 0.3906, 0.4055, 0.3488, 0.4055, 0.3488, 0.3452, 0.3555, 0.3716, 0.3288, 0.3866, 0.4305, 0.3074, 0.4063, 0.3646, 0.3906, 0.3646, 0.3906, 0.3086, 0.3654, 0.3452, 0.3555, 0.4453, 0.5382, 0.3061, 0.5056, 0.4126, 0.4784, 0.3814, 0.2921, 0.3452, 0.3555, 0.3086, 0.3654, 0.4126, 0.4784, 0.3068, 0.4521, 0.3866, 0.4305, 0.3068, 0.4521, 0.1993, 0.4761, 0.2279, 0.4283, 0.3074, 0.4063, 0.2279, 0.4283, 0.2512, 0.3891, 0.3074, 0.4063, 0.2719, 0.3553, 0.3086, 0.3654, 0.3044, 0.5736, 0.1993, 0.4761, 0.3061, 0.5056, 0.3814, 0.2921, 0.3086, 0.3654, 0.2719, 0.3553, 0.2512, 0.3891, 0.2445, 0.3284, 0.2719, 0.3553, 0.1636, 0.5344, 0.1216, 0.3962, 0.1993, 0.4761, 0.3814, 0.2921, 0.2719, 0.3553, 0.2445, 0.3284, 0.1993, 0.4761, 0.1698, 0.3703, 0.2279, 0.4283, 0.2279, 0.4283, 0.2098, 0.3484, 0.2512, 0.3891, 0.1698, 0.3703, 0.1944, 0.2916, 0.2098, 0.3484, 0.2445, 0.3284, 0.1944, 0.2916, 0.2352, 0.2913, 0.06151, 0.4287, 0.09466, 0.289, 0.1216, 0.3962, 0.3814, 0.2921, 0.2445, 0.3284, 0.2352, 0.2913, 0.1216, 0.3962, 0.1491, 0.291, 0.1698, 0.3703, 0.3814, 0.2921, 0.2352, 0.2913, 0.2457, 0.2546, 0.09466, 0.289, 0.1711, 0.2115, 0.1491, 0.291, 0.1944, 0.2916, 0.1711, 0.2115, 0.211, 0.2351, 0.2352, 0.2913, 0.211, 0.2351, 0.2457, 0.2546, 0.02657, 0.287, 0.125, 0.1825, 0.09466, 0.289, 0.2457, 0.2546, 0.2519, 0.1936, 0.2726, 0.228, 0.06697, 0.1467, 0.2046, 0.1053, 0.125, 0.1825, 0.3814, 0.2921, 0.2457, 0.2546, 0.2726, 0.228, 0.125, 0.1825, 0.2301, 0.1535, 0.1711, 0.2115, 0.1711, 0.2115, 0.2519, 0.1936, 0.211, 0.2351, 0.2301, 0.1535, 0.3085, 0.1784, 0.2519, 0.1936, 0.2726, 0.228, 0.3085, 0.1784, 0.3091, 0.2185, 0.1724, 0.04524, 0.312, 0.07852, 0.2046, 0.1053, 0.3814, 0.2921, 0.2726, 0.228, 0.3091, 0.2185, 0.2046, 0.1053, 0.3099, 0.1329, 0.2301, 0.1535, 0.3814, 0.2921, 0.3091, 0.2185, 0.3451, 0.2285, 0.312, 0.07852, 0.3893, 0.155, 0.3099, 0.1329, 0.3099, 0.1329, 0.3653, 0.1938, 0.3085, 0.1784, 0.3091, 0.2185, 0.3653, 0.1938, 0.3451, 0.2285, 0.3143, 0.01056, 0.4182, 0.1091, 0.312, 0.07852, 0.3653, 0.1938, 0.3716, 0.255, 0.3451, 0.2285, 0.4539, 0.05161, 0.4946, 0.1883, 0.4182, 0.1091, 0.3814, 0.2921, 0.3451, 0.2285, 0.3716, 0.255, 0.4182, 0.1091, 0.447, 0.2138, 0.3893, 0.155, 0.3893, 0.155, 0.4069, 0.2355, 0.3653, 0.1938, 0.4069, 0.2355, 0.4224, 0.2926, 0.3814, 0.2921, 0.5539, 0.1563, 0.5889, 0.2957, 0.5214, 0.294, 0.4946, 0.1883, 0.5214, 0.294, 0.4682, 0.2933, 0.447, 0.2138, 0.4682, 0.2933, 0.4224, 0.2926, 0.4682, 0.2933, 0.5214, 0.294, 0.4923, 0.4005, 0.4224, 0.2926, 0.4682, 0.2933, 0.4446, 0.3721, 0.3814, 0.2921, 0.4224, 0.2926, 0.4055, 0.3488, 0.5889, 0.2957, 0.5504, 0.4359, 0.4923, 0.4005, 0.5504, 0.4359, 0.4453, 0.5382, 0.4126, 0.4784, 0.4923, 0.4005, 0.4126, 0.4784, 0.3866, 0.4305, 0.4446, 0.3721, 0.3866, 0.4305, 0.3646, 0.3906, 0.4055, 0.3488, 0.3646, 0.3906, 0.3452, 0.3555, 0.3866, 0.4305, 0.3068, 0.4521, 0.3074, 0.4063, 0.3646, 0.3906, 0.3074, 0.4063, 0.3086, 0.3654, 0.4453, 0.5382, 0.3044, 0.5736, 0.3061, 0.5056, 0.4126, 0.4784, 0.3061, 0.5056, 0.3068, 0.4521, 0.3068, 0.4521, 0.3061, 0.5056, 0.1993, 0.4761, 0.3074, 0.4063, 0.3068, 0.4521, 0.2279, 0.4283, 0.3074, 0.4063, 0.2512, 0.3891, 0.2719, 0.3553, 0.3044, 0.5736, 0.1636, 0.5344, 0.1993, 0.4761, 0.2512, 0.3891, 0.2098, 0.3484, 0.2445, 0.3284, 0.1636, 0.5344, 0.06151, 0.4287, 0.1216, 0.3962, 0.1993, 0.4761, 0.1216, 0.3962, 0.1698, 0.3703, 0.2279, 0.4283, 0.1698, 0.3703, 0.2098, 0.3484, 0.1698, 0.3703, 0.1491, 0.291, 0.1944, 0.2916, 0.2445, 0.3284, 0.2098, 0.3484, 0.1944, 0.2916, 0.06151, 0.4287, 0.02657, 0.287, 0.09466, 0.289, 0.1216, 0.3962, 0.09466, 0.289, 0.1491, 0.291, 0.09466, 0.289, 0.125, 0.1825, 0.1711, 0.2115, 0.1944, 0.2916, 0.1491, 0.291, 0.1711, 0.2115, 0.2352, 0.2913, 0.1944, 0.2916, 0.211, 0.2351, 0.02657, 0.287, 0.06697, 0.1467, 0.125, 0.1825, 0.2457, 0.2546, 0.211, 0.2351, 0.2519, 0.1936, 0.06697, 0.1467, 0.1724, 0.04524, 0.2046, 0.1053, 0.125, 0.1825, 0.2046, 0.1053, 0.2301, 0.1535, 0.1711, 0.2115, 0.2301, 0.1535, 0.2519, 0.1936, 0.2301, 0.1535, 0.3099, 0.1329, 0.3085, 0.1784, 0.2726, 0.228, 0.2519, 0.1936, 0.3085, 0.1784, 0.1724, 0.04524, 0.3143, 0.01056, 0.312, 0.07852, 0.2046, 0.1053, 0.312, 0.07852, 0.3099, 0.1329, 0.312, 0.07852, 0.4182, 0.1091, 0.3893, 0.155, 0.3099, 0.1329, 0.3893, 0.155, 0.3653, 0.1938, 0.3091, 0.2185, 0.3085, 0.1784, 0.3653, 0.1938, 0.3143, 0.01056, 0.4539, 0.05161, 0.4182, 0.1091, 0.3653, 0.1938, 0.4069, 0.2355, 0.3716, 0.255, 0.4539, 0.05161, 0.5539, 0.1563, 0.4946, 0.1883, 0.4182, 0.1091, 0.4946, 0.1883, 0.447, 0.2138, 0.3893, 0.155, 0.447, 0.2138, 0.4069, 0.2355])
me_mesh_liquid.use_remesh_preserve_volume = False
me_mesh_liquid.use_remesh_preserve_attributes = False
me_mesh_liquid.use_mirror_vertex_groups = False
me_mesh_liquid.update()
me_mesh_cork = bpy.data.meshes.new('mesh_cork')
me_mesh_cork.from_pydata([(0.09459, 0.1638, 2.604), (4.343e-09, 0.1892, 2.604), (-0.09459, 0.1638, 2.604), (-0.1638, 0.09459, 2.604), (-0.1892, 4.081e-07, 2.604), (-0.1638, -0.09459, 2.604), (-0.09459, -0.1638, 2.604), (9.064e-09, -0.1892, 2.604), (0.09459, -0.1638, 2.604), (0.1638, -0.09459, 2.604), (0.1892, 4.027e-07, 2.604), (0.1638, 0.09459, 2.604), (0.09548, 0.1654, 2.973), (0.09104, 0.1577, 2.981), (7.218e-09, 0.1821, 2.981), (3.736e-09, 0.191, 2.973), (-0.09548, 0.1654, 2.973), (-0.09104, 0.1577, 2.981), (-0.1654, 0.09548, 2.973), (-0.1577, 0.09104, 2.981), (-0.191, 4.089e-07, 2.973), (-0.1821, 4.082e-07, 2.981), (-0.1654, -0.09548, 2.973), (-0.1577, -0.09104, 2.981), (-0.09548, -0.1654, 2.973), (-0.09104, -0.1577, 2.981), (8.501e-09, -0.191, 2.973), (1.001e-08, -0.1821, 2.981), (0.09548, -0.1654, 2.973), (0.09104, -0.1577, 2.981), (0.1654, -0.09548, 2.973), (0.1577, -0.09104, 2.981), (0.191, 4.034e-07, 2.973), (0.1821, 4.023e-07, 2.981), (0.1654, 0.09548, 2.973), (0.1577, 0.09104, 2.981)], [], [(8, 9, 30, 28), (5, 6, 24, 22), (2, 3, 18, 16), (9, 10, 32, 30), (6, 7, 26, 24), (1, 2, 16, 15), (3, 4, 20, 18), (10, 11, 34, 32), (7, 8, 28, 26), (4, 5, 22, 20), (0, 1, 15, 12), (15, 16, 17, 14), (16, 18, 19, 17), (21, 19, 18, 20), (20, 22, 23, 21), (22, 24, 25, 23), (27, 25, 24, 26), (26, 28, 29, 27), (28, 30, 31, 29), (30, 32, 33, 31), (32, 34, 35, 33), (13, 35, 34, 12), (12, 15, 14, 13), (11, 0, 12, 34), (23, 25, 35), (21, 23, 35), (17, 19, 35), (14, 17, 35), (31, 33, 35), (25, 27, 35), (29, 31, 35), (27, 29, 35), (13, 14, 35), (19, 21, 35), (10, 9, 0), (7, 6, 0), (4, 3, 0), (11, 10, 0), (8, 7, 0), (5, 4, 0), (2, 1, 0), (9, 8, 0), (6, 5, 0), (3, 2, 0)])
me_mesh_cork.polygons.foreach_set('use_smooth', [True] * 44)
_uv = me_mesh_cork.uv_layers.new(name='UVMap')
_uv.uv.foreach_set('vector', [0.9307, 0.9281, 0.9486, 0.9279, 0.9493, 0.9953, 0.9312, 0.9955, 0.877, 0.9283, 0.8949, 0.9283, 0.8951, 0.9957, 0.877, 0.9957, 0.8233, 0.9281, 0.8412, 0.9282, 0.8409, 0.9956, 0.8228, 0.9955, 0.9486, 0.9279, 0.9666, 0.9277, 0.9674, 0.9951, 0.9493, 0.9953, 0.8949, 0.9283, 0.9128, 0.9282, 0.9132, 0.9956, 0.8951, 0.9957, 0.8054, 0.9279, 0.8233, 0.9281, 0.8228, 0.9955, 0.8047, 0.9953, 0.8412, 0.9282, 0.8591, 0.9283, 0.8589, 0.9957, 0.8409, 0.9956, 0.9666, 0.9277, 0.9845, 0.9275, 0.9855, 0.9949, 0.9674, 0.9951, 0.9128, 0.9282, 0.9307, 0.9281, 0.9312, 0.9955, 0.9132, 0.9956, 0.8591, 0.9283, 0.877, 0.9283, 0.877, 0.9957, 0.8589, 0.9957, 0.7875, 0.9277, 0.8054, 0.9279, 0.8047, 0.9953, 0.7866, 0.9951, 0.8934, 0.9047, 0.8802, 0.8903, 0.8822, 0.889, 0.8949, 0.9027, 0.8802, 0.8903, 0.873, 0.8721, 0.8754, 0.8716, 0.8822, 0.889, 0.8754, 0.853, 0.8754, 0.8716, 0.873, 0.8721, 0.873, 0.8525, 0.873, 0.8525, 0.8802, 0.8343, 0.8822, 0.8356, 0.8754, 0.853, 0.8802, 0.8343, 0.8934, 0.82, 0.8949, 0.8219, 0.8822, 0.8356, 0.9117, 0.8138, 0.8949, 0.8219, 0.8934, 0.82, 0.9111, 0.8115, 0.9111, 0.8115, 0.9306, 0.81, 0.9303, 0.8124, 0.9117, 0.8138, 0.9306, 0.81, 0.9493, 0.8157, 0.9481, 0.8179, 0.9303, 0.8124, 0.9493, 0.8157, 0.9646, 0.8279, 0.9627, 0.8295, 0.9481, 0.8179, 0.9646, 0.8279, 0.9744, 0.8448, 0.9721, 0.8456, 0.9627, 0.8295, 0.9117, 0.9108, 0.9303, 0.9122, 0.9306, 0.9147, 0.9111, 0.9132, 0.9111, 0.9132, 0.8934, 0.9047, 0.8949, 0.9027, 0.9117, 0.9108, 0.7696, 0.9275, 0.7875, 0.9277, 0.7866, 0.9951, 0.7686, 0.9949, 0.9134, 0.9047, 0.8946, 0.8939, 0.935, 0.8239, 0.935, 0.9047, 0.9134, 0.9047, 0.935, 0.8239, 0.9646, 0.8751, 0.9538, 0.8939, 0.935, 0.8239, 0.9646, 0.8535, 0.9646, 0.8751, 0.935, 0.8239, 0.8946, 0.8347, 0.9134, 0.8239, 0.935, 0.8239, 0.8946, 0.8939, 0.8838, 0.8751, 0.935, 0.8239, 0.8838, 0.8535, 0.8946, 0.8347, 0.935, 0.8239, 0.8838, 0.8751, 0.8838, 0.8535, 0.935, 0.8239, 0.9538, 0.8347, 0.9646, 0.8535, 0.935, 0.8239, 0.9538, 0.8939, 0.935, 0.9047, 0.935, 0.8239, 0.97, 0.8075, 0.9526, 0.8075, 0.9938, 0.7838, 0.9288, 0.7838, 0.9288, 0.7664, 0.9938, 0.7838, 0.9526, 0.7426, 0.97, 0.7426, 0.9938, 0.7838, 0.9851, 0.7988, 0.97, 0.8075, 0.9938, 0.7838, 0.9375, 0.7988, 0.9288, 0.7838, 0.9938, 0.7838, 0.9375, 0.7513, 0.9526, 0.7426, 0.9938, 0.7838, 0.9851, 0.7513, 0.9938, 0.7664, 0.9938, 0.7838, 0.9526, 0.8075, 0.9375, 0.7988, 0.9938, 0.7838, 0.9288, 0.7664, 0.9375, 0.7513, 0.9938, 0.7838, 0.97, 0.7426, 0.9851, 0.7513, 0.9938, 0.7838])
me_mesh_cork.materials.append(None)
me_mesh_cork.use_remesh_preserve_volume = False
me_mesh_cork.use_remesh_preserve_attributes = False
me_mesh_cork.use_mirror_vertex_groups = False
me_mesh_cork.update()
arm_arm_bottle = bpy.data.armatures.new('arm_bottle')  # bones are not reproduced

# ---- objects
ob_obj_glass = bpy.data.objects.new('obj_glass', me_mesh_glass)
ob_obj_liquid = bpy.data.objects.new('obj_liquid', me_mesh_liquid)
ob_obj_cork = bpy.data.objects.new('obj_cork', me_mesh_cork)
ob_arm_bottle = bpy.data.objects.new('arm_bottle', arm_arm_bottle)

# ---- transforms, parenting, visibility, modifiers, constraints
ob_obj_glass.location = (0.0, 0.0, 0.0)
ob_obj_glass.lineart.crease_threshold = 0.0
_vg = ob_obj_glass.vertex_groups.new(name='bottle')
for _i, _w in zip([0, 1, 2, 3, 4, 5, 6, 7, 8, 9, 10, 11, 12, 13, 14, 15, 16, 17, 18, 19, 20, 21, 22, 23, 24, 25, 26, 27, 28, 29, 30, 31, 32, 33, 34, 35, 36, 37, 38, 39, 40, 41, 42, 43, 44, 45, 46, 47, 48, 49, 50, 51, 52, 53, 54, 55, 56, 57, 58, 59, 60, 61, 62, 63, 64, 65, 66, 67, 68, 69, 70, 71, 72, 73, 74, 75, 76, 77, 78, 79, 80, 81, 82, 83, 84, 85, 86, 87, 88, 89, 90, 91, 92, 93, 94, 95, 96, 97, 98, 99, 100, 101, 102, 103, 104, 105, 106, 107, 108, 109, 110, 111, 112, 113, 114, 115, 116, 117, 118, 119, 120, 121, 122, 123, 124, 125, 126, 127, 128, 129, 130, 131, 132, 133, 134, 135, 136, 137, 138, 139, 140, 141, 142, 143, 144, 145, 146, 147, 148, 149, 150, 151, 152, 153, 154, 155, 156, 157, 158, 159, 160, 161, 162, 163, 164, 165, 166, 167, 168, 169, 170, 171, 172, 173, 174, 175, 176, 177, 178, 179, 180, 181, 182, 183, 184, 185, 186, 187, 188, 189, 190, 191, 192, 193, 194, 195, 196, 197, 198, 199, 200, 201, 202, 203], [1.0, 1.0, 0.9994, 1.0, 1.0, 1.0, 1.0, 1.0, 1.0, 1.0, 1.0, 1.0, 1.0, 1.0, 1.0, 1.0, 1.0, 1.0, 1.0, 1.0, 1.0, 1.0, 1.0, 1.0, 1.0, 1.0, 1.0, 1.0, 1.0, 1.0, 1.0, 1.0, 1.0, 1.0, 1.0, 1.0, 1.0, 1.0, 1.0, 1.0, 1.0, 1.0, 1.0, 1.0, 1.0, 1.0, 1.0, 1.0, 1.0, 0.9999, 1.0, 1.0, 1.0, 1.0, 0.9999, 0.9964, 0.9897, 0.9987, 1.0, 0.9998, 0.9999, 1.0, 1.0, 1.0, 1.0, 1.0, 1.0, 1.0, 1.0, 0.9999, 1.0, 1.0, 1.0, 1.0, 1.0, 1.0, 1.0, 1.0, 1.0, 1.0, 1.0, 1.0, 1.0, 1.0, 1.0, 1.0, 1.0, 1.0, 1.0, 1.0, 1.0, 1.0, 1.0, 1.0, 1.0, 1.0, 1.0, 1.0, 1.0, 1.0, 1.0, 1.0, 1.0, 1.0, 1.0, 1.0, 1.0, 1.0, 1.0, 1.0, 1.0, 1.0, 0.9887, 1.0, 0.9992, 1.0, 1.0, 1.0, 1.0, 1.0, 1.0, 1.0, 1.0, 1.0, 1.0, 1.0, 1.0, 1.0, 1.0, 1.0, 0.9986, 0.9999, 0.9973, 1.0, 0.9986, 0.9999, 1.0, 1.0, 1.0, 1.0, 1.0, 1.0, 1.0, 1.0, 1.0, 1.0, 1.0, 1.0, 0.9999, 0.9839, 0.9999, 1.0, 0.9999, 0.9839, 0.9999, 1.0, 1.0, 1.0, 1.0, 1.0, 1.0, 1.0, 1.0, 1.0, 1.0, 0.9999, 0.9999, 0.9997, 1.0, 1.0, 1.0, 1.0, 1.0, 1.0, 0.9999, 0.9997, 1.0, 0.9999, 1.0, 1.0, 1.0, 1.0, 1.0, 1.0, 1.0, 0.9995, 1.0, 1.0, 1.0, 0.9995, 1.0, 1.0, 1.0, 1.0, 1.0, 1.0, 0.9999, 0.9839, 0.9999, 0.9999, 1.0, 0.9839, 0.9999, 1.0]): _vg.add([_i], _w, 'REPLACE')
_vg = ob_obj_glass.vertex_groups.new(name='root')
for _i, _w in zip([23, 32, 33, 42, 43, 53, 73, 74, 75, 76, 82, 83, 84, 85, 92, 93, 120, 121, 122, 123, 124, 125, 126, 127, 128, 129, 131, 138, 139, 140, 141, 142, 143], [0.0, 0.0, 0.0, 0.0, 0.0, 0.0, 0.0, 0.0, 0.0, 0.0, 0.0, 0.0, 0.0, 0.0, 0.0, 0.0, 0.0, 0.0, 0.0, 0.0, 0.0, 0.0, 0.0, 0.0, 0.0, 0.0, 0.0, 0.0, 0.0, 0.0, 0.0, 0.0, 0.0]): _vg.add([_i], _w, 'REPLACE')
_m = ob_obj_glass.modifiers.new('Armature', 'ARMATURE')
_m.object = ob_arm_bottle
ob_obj_liquid.location = (0.0, 0.0, 0.0)
ob_obj_liquid.lineart.crease_threshold = 0.0
_vg = ob_obj_liquid.vertex_groups.new(name='bottle')
for _i, _w in zip([0, 1, 2, 3, 4, 5, 6, 7, 8, 9, 10, 11, 12, 13, 14, 15, 16, 17, 18, 19, 20, 21, 22, 23, 24, 25, 26, 27, 28, 29, 30, 31, 32, 33, 34, 35, 36, 37, 38, 39, 40, 41, 42, 43, 44, 45, 46, 47, 48, 49, 50, 51, 52, 53, 54, 55, 56, 57, 58, 59], [1.0, 1.0, 0.9987, 0.9992, 1.0, 1.0, 1.0, 1.0, 1.0, 1.0, 1.0, 1.0, 1.0, 0.9849, 1.0, 1.0, 1.0, 1.0, 1.0, 1.0, 1.0, 1.0, 1.0, 1.0, 1.0, 1.0, 1.0, 1.0, 1.0, 1.0, 1.0, 0.9995, 1.0, 1.0, 1.0, 1.0, 1.0, 1.0, 1.0, 1.0, 1.0, 1.0, 1.0, 1.0, 1.0, 1.0, 1.0, 1.0, 1.0, 1.0, 1.0, 1.0, 1.0, 1.0, 0.9999, 1.0, 1.0, 1.0, 0.9985, 1.0]): _vg.add([_i], _w, 'REPLACE')
_m = ob_obj_liquid.modifiers.new('Armature', 'ARMATURE')
_m.object = ob_arm_bottle
ob_obj_cork.location = (0.0, 0.0, 0.0)
ob_obj_cork.lineart.crease_threshold = 0.0
_vg = ob_obj_cork.vertex_groups.new(name='bottle')
for _i, _w in zip([0, 1, 2, 3, 4, 5, 6, 7, 8, 9, 10, 11, 12, 13, 14, 15, 16, 17, 18, 19, 20, 21, 22, 23, 24, 25, 26, 27, 28, 29, 30, 31, 32, 33, 34, 35], [1.0, 1.0, 1.0, 1.0, 0.9999, 0.987, 0.9994, 0.9999, 0.9994, 0.987, 0.9999, 1.0, 1.0, 1.0, 1.0, 1.0, 1.0, 1.0, 1.0, 1.0, 1.0, 1.0, 1.0, 1.0, 1.0, 1.0, 1.0, 1.0, 1.0, 1.0, 1.0, 1.0, 1.0, 1.0, 1.0, 1.0]): _vg.add([_i], _w, 'REPLACE')
_vg = ob_obj_cork.vertex_groups.new(name='root')
_m = ob_obj_cork.modifiers.new('Armature', 'ARMATURE')
_m.object = ob_arm_bottle
ob_arm_bottle.location = (0.0, 0.0, 0.0)
ob_arm_bottle.lineart.crease_threshold = 0.0

# ---- collection membership
col_collection_1.objects.link(ob_obj_glass)
col_collection_2.objects.link(ob_obj_liquid)
col_collection_3.objects.link(ob_obj_cork)
col_collection_4.objects.link(ob_arm_bottle)

# ---- scene / render settings (as saved in the file)
scene.frame_start = 1; scene.frame_end = 250; scene.frame_set(0)
scene.render.engine = 'BLENDER_EEVEE_NEXT'
scene.render.resolution_percentage = 50
scene.render.dither_intensity = 0.0
scene.cycles.use_denoising = False
scene.cycles.samples = 128
scene.cycles.sampling_pattern = 'TABULATED_SOBOL'
scene.cycles.light_sampling_threshold = 0.0
scene.cycles.use_adaptive_sampling = False
scene.cycles.use_light_tree = False
scene.cycles.blur_glossy = 0.0
scene.cycles.sample_clamp_indirect = 0.0
scene.view_settings.view_transform = 'Standard'
bpy.context.view_layer.update()

# ---- added for rendering (the .blend has no active camera and no usable light): camera, sun
cam_auto = bpy.data.cameras.new('AutoCamera')
cam_auto.lens = 50.0
cam_auto.sensor_width = 36.0
cam_auto.clip_end = 1000.0
ob_auto_camera = bpy.data.objects.new('AutoCamera', cam_auto)
scene.collection.objects.link(ob_auto_camera)
ob_auto_camera.location = (3.8021, -4.56251, 4.53235)
ob_auto_camera.rotation_euler = (1.09748, -7.21219e-08, 0.694738)
scene.camera = ob_auto_camera
light_auto_sun = bpy.data.lights.new('AutoSun', 'SUN')
light_auto_sun.energy = 3.0
light_auto_sun.angle = 0.0523599
ob_auto_sun = bpy.data.objects.new('AutoSun', light_auto_sun)
scene.collection.objects.link(ob_auto_sun)
ob_auto_sun.rotation_euler = (0.872665, 0.174533, 0.523599)
bpy.context.view_layer.update()
